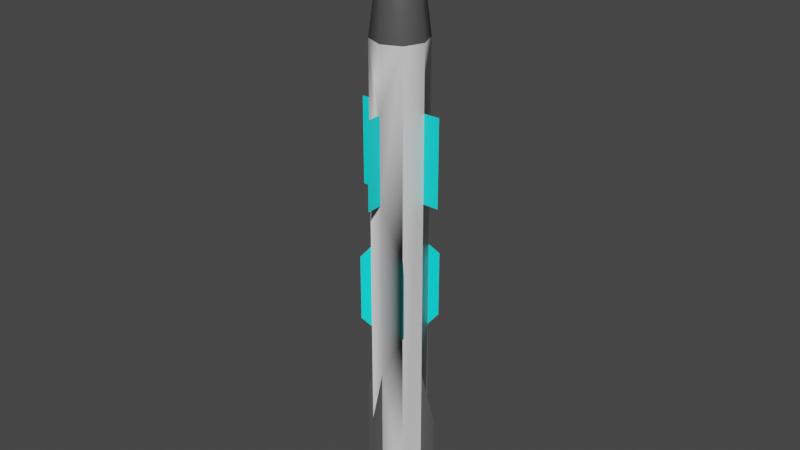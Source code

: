 # Source: Item_Missile.blend  (saved by Blender 5.1.30; exported with 4.5.12 LTS)
import bpy
from mathutils import Matrix  # noqa: F401  (used for matrix-valued properties, if any)

bpy.ops.wm.read_factory_settings(use_empty=True)
scene = bpy.context.scene
scene.name = 'Scene'

# ---- collections
col_skp_imported_data = bpy.data.collections.new('SKP Imported Data'); scene.collection.children.link(col_skp_imported_data)
col_skp_scenes__as_cameras = bpy.data.collections.new('SKP Scenes (as Cameras)'); col_skp_imported_data.children.link(col_skp_scenes__as_cameras)
col_skp_components = bpy.data.collections.new('SKP Components'); col_skp_imported_data.children.link(col_skp_components)
col_skp_components.hide_viewport = True
col_skp_mesh_objects = bpy.data.collections.new('SKP Mesh Objects'); col_skp_imported_data.children.link(col_skp_mesh_objects)

# ---- materials (node trees are filled in below, after node groups)
mat_0135_darkgray = bpy.data.materials.new('[0135_DarkGray]')
mat_0135_darkgray.use_backface_culling_lightprobe_volume = False
mat_0135_darkgray.diffuse_color = (0.08022, 0.08022, 0.08022, 1.0)
mat_0087_cyan = bpy.data.materials.new('[0087_Cyan]')
mat_0087_cyan.use_backface_culling_lightprobe_volume = False
mat_0087_cyan.diffuse_color = (0.0, 1.0, 1.0, 1.0)
mat_0130_gainsboro = bpy.data.materials.new('[0130_Gainsboro]')
mat_0130_gainsboro.use_backface_culling_lightprobe_volume = False
mat_0130_gainsboro.diffuse_color = (0.7227, 0.7227, 0.7227, 1.0)
mat_material = bpy.data.materials.new('Material')
mat_material.alpha_threshold = 0.0
mat_material.use_backface_culling_lightprobe_volume = False
mat_material.line_color = (0.0, 0.0, 0.0, 1.0)

# ---- node groups
ng_smooth_by_angle = bpy.data.node_groups.new('Smooth by Angle', 'GeometryNodeTree')
_s = ng_smooth_by_angle.interface.new_socket(name='Mesh', in_out='OUTPUT', socket_type='NodeSocketGeometry')
_s = ng_smooth_by_angle.interface.new_socket(name='Mesh', in_out='INPUT', socket_type='NodeSocketGeometry')
_s = ng_smooth_by_angle.interface.new_socket(name='Angle', in_out='INPUT', socket_type='NodeSocketFloat')
_s.subtype = 'ANGLE'
_s.default_value = 0.5236
_s.min_value = 0.0
_s.max_value = 3.142
_s.description = 'Maximum face angle for smooth edges'
_s = ng_smooth_by_angle.interface.new_socket(name='Ignore Sharpness', in_out='INPUT', socket_type='NodeSocketBool')
_s.force_non_field = True
ng_smooth_by_angle.is_modifier = True
_N = ng_smooth_by_angle.nodes; _L = ng_smooth_by_angle.links
n0 = _N.new('GeometryNodeSetShadeSmooth'); n0.name = 'Set Shade Smooth'; n0.location = (120, -80)
n0.domain = 'EDGE'
n1 = _N.new('GeometryNodeSetShadeSmooth'); n1.name = 'Set Shade Smooth.001'; n1.location = (300, -80)
n2 = _N.new('NodeGroupOutput'); n2.name = 'Group Output'; n2.location = (480, -80)
n3 = _N.new('GeometryNodeInputMeshEdgeAngle'); n3.name = 'Edge Angle'; n3.location = (-440, -240)
n4 = _N.new('NodeGroupInput'); n4.name = 'Group Input'; n4.location = (-80, -80)
n5 = _N.new('GeometryNodeInputEdgeSmooth'); n5.name = 'Is Edge Smooth'; n5.location = (-260, -120)
n6 = _N.new('GeometryNodeInputShadeSmooth'); n6.name = 'Is Shade Smooth'; n6.location = (-440, -397)
n7 = _N.new('FunctionNodeCompare'); n7.name = 'Compare'; n7.location = (-260, -260)
n7.operation = 'LESS_EQUAL'
n7.inputs[6].default_value = (0.0, 0.0, 0.0, 0.0)
n7.inputs[7].default_value = (0.0, 0.0, 0.0, 0.0)
n8 = _N.new('FunctionNodeBooleanMath'); n8.name = 'Boolean Math.001'; n8.location = (-80, -260)
n9 = _N.new('NodeGroupInput'); n9.name = 'Group Input.001'; n9.location = (-440, -329)
n10 = _N.new('NodeGroupInput'); n10.name = 'Group Input.002'; n10.location = (-259, -189)
n11 = _N.new('FunctionNodeBooleanMath'); n11.name = 'Boolean Math'; n11.location = (-80, -149)
n11.operation = 'OR'
n12 = _N.new('FunctionNodeBooleanMath'); n12.name = 'Boolean Math.002'; n12.location = (-260, -380)
n12.operation = 'OR'
n13 = _N.new('NodeGroupInput'); n13.name = 'Group Input.003'; n13.location = (-440, -460)
_L.new(n3.outputs[0], n7.inputs[0])
_L.new(n1.outputs[0], n2.inputs[0])
_L.new(n9.outputs[1], n7.inputs[1])
_L.new(n7.outputs[0], n8.inputs[0])
_L.new(n4.outputs[0], n0.inputs[0])
_L.new(n0.outputs[0], n1.inputs[0])
_L.new(n8.outputs[0], n0.inputs[2])
_L.new(n10.outputs[2], n11.inputs[1])
_L.new(n5.outputs[0], n11.inputs[0])
_L.new(n11.outputs[0], n0.inputs[1])
_L.new(n13.outputs[2], n12.inputs[1])
_L.new(n6.outputs[0], n12.inputs[0])
_L.new(n12.outputs[0], n8.inputs[1])
n2.is_active_output = True

# ---- material node trees
mat_0135_darkgray.use_nodes = True; mat_0135_darkgray.node_tree.nodes.clear()
_N = mat_0135_darkgray.node_tree.nodes; _L = mat_0135_darkgray.node_tree.links
n0 = _N.new('ShaderNodeBsdfPrincipled'); n0.name = 'Principled BSDF'; n0.location = (10, 300)
n0.distribution = 'GGX'
n0.subsurface_method = 'RANDOM_WALK_SKIN'
n0.inputs[0].default_value = (0.08022, 0.08022, 0.08022, 1.0)
n0.inputs[3].default_value = 1.45
n0.inputs[27].default_value = (0.0, 0.0, 0.0, 1.0)
n0.inputs[28].default_value = 1.0
n1 = _N.new('ShaderNodeOutputMaterial'); n1.name = 'Material Output'; n1.location = (300, 300)
_L.new(n0.outputs[0], n1.inputs[0])
n1.is_active_output = True
mat_0087_cyan.use_nodes = True; mat_0087_cyan.node_tree.nodes.clear()
_N = mat_0087_cyan.node_tree.nodes; _L = mat_0087_cyan.node_tree.links
n0 = _N.new('ShaderNodeBsdfPrincipled'); n0.name = 'Principled BSDF'; n0.location = (10, 300)
n0.distribution = 'GGX'
n0.subsurface_method = 'RANDOM_WALK_SKIN'
n0.inputs[0].default_value = (0.0, 1.0, 1.0, 1.0)
n0.inputs[3].default_value = 1.45
n0.inputs[27].default_value = (0.0, 0.0, 0.0, 1.0)
n0.inputs[28].default_value = 1.0
n1 = _N.new('ShaderNodeOutputMaterial'); n1.name = 'Material Output'; n1.location = (300, 300)
_L.new(n0.outputs[0], n1.inputs[0])
n1.is_active_output = True
mat_0130_gainsboro.use_nodes = True; mat_0130_gainsboro.node_tree.nodes.clear()
_N = mat_0130_gainsboro.node_tree.nodes; _L = mat_0130_gainsboro.node_tree.links
n0 = _N.new('ShaderNodeBsdfPrincipled'); n0.name = 'Principled BSDF'; n0.location = (10, 300)
n0.distribution = 'GGX'
n0.subsurface_method = 'RANDOM_WALK_SKIN'
n0.inputs[0].default_value = (0.7227, 0.7227, 0.7227, 1.0)
n0.inputs[3].default_value = 1.45
n0.inputs[27].default_value = (0.0, 0.0, 0.0, 1.0)
n0.inputs[28].default_value = 1.0
n1 = _N.new('ShaderNodeOutputMaterial'); n1.name = 'Material Output'; n1.location = (300, 300)
_L.new(n0.outputs[0], n1.inputs[0])
n1.is_active_output = True
mat_material.use_nodes = True; mat_material.node_tree.nodes.clear()
_N = mat_material.node_tree.nodes; _L = mat_material.node_tree.links
n0 = _N.new('ShaderNodeOutputMaterial'); n0.name = 'Material Output'; n0.location = (300, 300)
n1 = _N.new('ShaderNodeBsdfPrincipled'); n1.name = 'Principled BSDF'; n1.location = (10, 300)
n1.distribution = 'GGX'
n1.subsurface_method = 'RANDOM_WALK_SKIN'
n1.inputs[2].default_value = 0.4
n1.inputs[3].default_value = 1.45
n1.inputs[27].default_value = (0.0, 0.0, 0.0, 1.0)
n1.inputs[28].default_value = 1.0
_L.new(n1.outputs[0], n0.inputs[0])
n0.is_active_output = True

# ---- world
world_world = bpy.data.worlds.new('World'); scene.world = world_world
world_world.use_nodes = True; world_world.node_tree.nodes.clear()
_N = world_world.node_tree.nodes; _L = world_world.node_tree.links
n0 = _N.new('ShaderNodeOutputWorld'); n0.name = 'World Output'; n0.location = (300, 300)
n1 = _N.new('ShaderNodeBackground'); n1.name = 'Background'; n1.location = (10, 300)
n1.inputs[0].default_value = (0.05088, 0.05088, 0.05088, 1.0)
_L.new(n1.outputs[0], n0.inputs[0])
n0.is_active_output = True
world_world.color = (0.05088, 0.05088, 0.05088)
world_world.use_sun_shadow = False
world_world.sun_shadow_jitter_overblur = 0.0

# ---- meshes
me_c_missile = bpy.data.meshes.new('C-missile')
me_c_missile.from_pydata([(0.03281, 0.0875, 0.315), (0.0, 0.0875, 0.0), (0.03281, 0.0875, 0.0), (0.0, 0.0875, 0.215), (0.1184, 0.1184, 1.075), (0.1422, 0.0875, 0.9875), (0.1312, 0.0875, 1.075), (0.1262, 0.1262, 0.9875), (0.0875, 0.0875, 1.25), (0.0875, 0.04375, 1.075), (0.05656, 0.05656, 1.075), (0.1262, 0.04883, 0.9875), (0.0875, 0.03281, 0.9875), (0.1184, 0.05656, 1.075), (0.05656, 0.1184, 1.075), (0.03281, 0.0875, 0.9875), (0.04375, 0.0875, 1.075), (0.04883, 0.1262, 0.9875), (0.0875, 0.1312, 1.075), (0.0875, 0.1422, 0.9875), (0.04883, 0.04883, 0.9875), (0.0875, 0.1422, 0.315), (0.04883, 0.1262, 0.0), (0.0875, 0.1422, 0.0), (0.04883, 0.1262, 0.4062), (0.0875, 0.1422, 0.685), (0.04883, 0.1262, 0.5813), (0.0875, 0.1422, 0.86), (0.04883, 0.04883, 0.4062), (0.0875, 0.03281, 0.0), (0.04883, 0.04883, 0.0), (0.0875, 0.03281, 0.315), (0.0875, 0.03281, 0.685), (0.04883, 0.04883, 0.5813), (0.0875, 0.03281, 0.86), (0.1262, 0.04883, 0.0), (0.1262, 0.04883, 0.4062), (0.1262, 0.04883, 0.5813), (0.03281, 0.0875, 0.86), (0.03281, 0.0875, 0.685), (0.1422, 0.0875, 0.0), (0.1422, 0.0875, 0.86), (0.1422, 0.0875, 0.685), (0.1422, 0.0875, 0.315), (0.1262, 0.1262, 0.4062), (0.1262, 0.1262, 0.0), (0.1262, 0.1262, 0.5813), (0.0875, 0.175, 0.0), (0.0875, 0.175, 0.215), (0.0875, 6.768e-16, 0.215), (0.0875, 0.0, 0.0), (0.175, 0.0875, 0.215), (0.175, 0.0875, 0.0), (0.03469, 0.03469, 0.5612), (0.03469, 0.03469, 0.4263), (0.1403, 0.03469, 0.5612), (0.1403, 0.03469, 0.4263), (0.03469, 0.1403, 0.4263), (0.03469, 0.1403, 0.5612), (0.1403, 0.1403, 0.5612), (0.1403, 0.1403, 0.4263), (0.0875, 8.122e-16, 0.86), (0.0875, 8.122e-16, 0.685), (0.0, 0.0875, 0.685), (0.0, 0.0875, 0.86), (0.0875, 0.175, 0.86), (0.0875, 0.175, 0.685), (0.175, 0.0875, 0.86), (0.175, 0.0875, 0.685)], [], [(0, 2, 1), (1, 3, 0), (4, 6, 5), (5, 7, 4), (8, 10, 9), (9, 12, 11), (11, 13, 9), (14, 15, 16), (15, 14, 17), (18, 19, 17), (17, 14, 18), (8, 18, 14), (8, 4, 18), (13, 11, 5), (5, 6, 13), (16, 10, 8), (14, 16, 8), (10, 20, 12), (12, 9, 10), (4, 7, 19), (19, 18, 4), (8, 9, 13), (4, 8, 6), (6, 8, 13), (10, 15, 20), (15, 10, 16), (21, 23, 22), (22, 24, 21), (24, 25, 21), (24, 26, 25), (26, 17, 25), (17, 27, 25), (17, 19, 27), (28, 30, 29), (29, 31, 28), (31, 32, 28), (32, 33, 28), (32, 20, 33), (32, 34, 20), (34, 12, 20), (31, 29, 35), (35, 36, 31), (36, 32, 31), (36, 37, 32), (37, 11, 32), (11, 34, 32), (11, 12, 34), (15, 33, 20), (33, 15, 28), (28, 15, 30), (30, 15, 2), (2, 15, 38), (2, 38, 39), (0, 2, 39), (17, 38, 15), (38, 17, 39), (0, 39, 17), (0, 17, 2), (2, 17, 22), (22, 17, 26), (22, 26, 24), (11, 37, 36), (36, 35, 11), (35, 5, 11), (35, 40, 5), (40, 41, 5), (40, 42, 41), (40, 43, 42), (44, 45, 23), (23, 21, 44), (21, 25, 44), (25, 46, 44), (25, 7, 46), (25, 27, 7), (27, 19, 7), (47, 21, 23), (21, 47, 48), (7, 5, 41), (41, 42, 7), (42, 43, 7), (43, 40, 7), (40, 45, 7), (45, 46, 7), (45, 44, 46), (29, 49, 50), (49, 29, 31), (51, 52, 40), (40, 43, 51), (30, 2, 22), (22, 29, 30), (22, 23, 29), (23, 35, 29), (23, 45, 35), (45, 40, 35), (28, 53, 54), (53, 28, 33), (55, 56, 36), (36, 37, 55), (57, 26, 24), (26, 57, 58), (59, 44, 46), (44, 59, 60), (32, 61, 62), (61, 32, 34), (38, 39, 63), (63, 64, 38), (25, 65, 27), (65, 25, 66), (67, 68, 42), (42, 41, 67)])
me_c_missile.polygons.foreach_set('use_smooth', [True] * 110)
me_c_missile.polygons.foreach_set('material_index', [0, 0, 0, 0, 1, 0, 0, 0, 0, 0, 0, 1, 1, 0, 0, 1, 1, 0, 0, 0, 0, 1, 1, 1, 0, 0, 2, 2, 2, 2, 2, 2, 2, 3, 3, 3, 3, 3, 3, 3, 2, 2, 2, 2, 2, 2, 2, 2, 2, 2, 2, 2, 2, 2, 2, 2, 2, 2, 2, 2, 2, 2, 2, 2, 2, 2, 2, 2, 2, 2, 2, 2, 2, 2, 2, 0, 0, 2, 2, 2, 2, 2, 2, 2, 0, 0, 0, 0, 2, 2, 2, 2, 2, 2, 1, 1, 1, 1, 1, 1, 1, 1, 1, 1, 1, 1, 1, 1, 1, 1])
_uv = me_c_missile.uv_layers.new(name='UVMap')
_uv.uv.foreach_set('vector', [0.3387, 0.0, 0.3387, 0.2517, 0.3138, 0.2515, 0.3138, 0.2515, 0.3138, 0.07974, 0.3387, 0.0, 0.08821, 0.1404, 0.1099, 0.1409, 0.1079, 0.2111, 0.1079, 0.2111, 0.08077, 0.2104, 0.08821, 0.1404, 0.04039, 0.0, 0.05377, 0.1412, 0.027, 0.1412, 0.027, 0.1412, 0.02366, 0.2114, 0.0, 0.2104, 0.0, 0.2104, 0.008077, 0.1403, 0.027, 0.1412, 0.1716, 0.1413, 0.1409, 0.2114, 0.1449, 0.1412, 0.1409, 0.2114, 0.1716, 0.1413, 0.1743, 0.2115, 0.1919, 0.1405, 0.1997, 0.2105, 0.1743, 0.2115, 0.1743, 0.2115, 0.1716, 0.1413, 0.1919, 0.1405, 0.1607, 0.0, 0.1919, 0.1405, 0.1716, 0.1413, 0.2135, 0.0, 0.2292, 0.1405, 0.2025, 0.1406, 0.1363, 0.1408, 0.1409, 0.2109, 0.1079, 0.2111, 0.1079, 0.2111, 0.1099, 0.1409, 0.1363, 0.1408, 0.07269, 0.1403, 0.05377, 0.1412, 0.04039, 0.0, 0.1716, 0.1413, 0.1449, 0.1412, 0.1607, 0.0, 0.05377, 0.1412, 0.05711, 0.2114, 0.02366, 0.2114, 0.02366, 0.2114, 0.027, 0.1412, 0.05377, 0.1412, 0.2292, 0.1405, 0.2331, 0.2106, 0.1997, 0.2107, 0.1997, 0.2107, 0.2025, 0.1406, 0.2292, 0.1405, 0.04039, 0.0, 0.027, 0.1412, 0.008077, 0.1403, 0.08821, 0.1404, 0.118, 0.0, 0.1099, 0.1409, 0.1099, 0.1409, 0.118, 0.0, 0.1363, 0.1408, 0.05377, 0.1412, 0.08077, 0.2104, 0.05711, 0.2114, 0.08077, 0.2104, 0.05377, 0.1412, 0.07269, 0.1403, 0.1997, 0.7475, 0.1997, 0.999, 0.1743, 1.0, 0.1743, 1.0, 0.1743, 0.6756, 0.1997, 0.7475, 0.1743, 0.6756, 0.1997, 0.452, 0.1997, 0.7475, 0.1743, 0.6756, 0.1743, 0.5359, 0.1997, 0.452, 0.1743, 0.5359, 0.1743, 0.2115, 0.1997, 0.452, 0.1743, 0.2115, 0.1997, 0.3123, 0.1997, 0.452, 0.1743, 0.2115, 0.1997, 0.2105, 0.1997, 0.3123, 0.05711, 0.6756, 0.05711, 0.9999, 0.02366, 0.9999, 0.02366, 0.9999, 0.02366, 0.7484, 0.05711, 0.6756, 0.02366, 0.7484, 0.02366, 0.453, 0.05711, 0.6756, 0.02366, 0.453, 0.05711, 0.5358, 0.05711, 0.6756, 0.02366, 0.453, 0.05711, 0.2114, 0.05711, 0.5358, 0.02366, 0.453, 0.02366, 0.3133, 0.05711, 0.2114, 0.02366, 0.3133, 0.02366, 0.2114, 0.05711, 0.2114, 0.02366, 0.7484, 0.02366, 0.9999, 0.0, 0.9989, 0.0, 0.9989, 0.0, 0.6745, 0.02366, 0.7484, 0.0, 0.6745, 0.02366, 0.453, 0.02366, 0.7484, 0.0, 0.6745, 0.0, 0.5348, 0.02366, 0.453, 0.0, 0.5348, 0.0, 0.2104, 0.02366, 0.453, 0.0, 0.2104, 0.02366, 0.3133, 0.02366, 0.453, 0.0, 0.2104, 0.02366, 0.2114, 0.02366, 0.3133, 0.08077, 0.2104, 0.05711, 0.5358, 0.05711, 0.2114, 0.05711, 0.5358, 0.08077, 0.2104, 0.05711, 0.6756, 0.05711, 0.6756, 0.08077, 0.2104, 0.05711, 0.9999, 0.05711, 0.9999, 0.08077, 0.2104, 0.08077, 0.9989, 0.3394, 0.4195, 0.3394, 0.4195, 0.3394, 0.4195, 0.3394, 0.4195, 0.3394, 0.4195, 0.3394, 0.4195, 0.3394, 0.4195, 0.3394, 0.4195, 0.3394, 0.4195, 0.1743, 0.2115, 0.1409, 0.3132, 0.1409, 0.2114, 0.1409, 0.3132, 0.1743, 0.2115, 0.1409, 0.4529, 0.1409, 0.7484, 0.1409, 0.4529, 0.1743, 0.2115, 0.1409, 0.7484, 0.1743, 0.2115, 0.1409, 0.9999, 0.1409, 0.9999, 0.1743, 0.2115, 0.1743, 1.0, 0.3537, 0.7889, 0.3537, 0.0, 0.3537, 0.3246, 0.3537, 0.7889, 0.3537, 0.3246, 0.3537, 0.4644, 0.3537, 0.7889, 0.3537, 0.7889, 0.3537, 0.7889, 0.3537, 0.7889, 0.3537, 0.7889, 0.3537, 0.7889, 0.1409, 0.9998, 0.1079, 0.2111, 0.1409, 0.2109, 0.1409, 0.9998, 0.1079, 1.0, 0.1079, 0.2111, 0.3537, 0.7889, 0.3537, 0.7889, 0.3537, 0.7889, 0.3537, 0.7889, 0.3537, 0.7889, 0.3537, 0.7889, 0.3537, 0.7889, 0.3537, 0.7889, 0.3537, 0.7889, 0.2331, 0.6751, 0.2331, 0.9998, 0.1997, 0.9998, 0.1997, 0.9998, 0.1997, 0.7481, 0.2331, 0.6751, 0.1997, 0.7481, 0.1997, 0.4524, 0.2331, 0.6751, 0.1997, 0.4524, 0.2331, 0.5353, 0.2331, 0.6751, 0.1997, 0.4524, 0.2331, 0.2106, 0.2331, 0.5353, 0.1997, 0.4524, 0.1997, 0.3126, 0.2331, 0.2106, 0.1997, 0.3126, 0.1997, 0.2107, 0.2331, 0.2106, 0.2331, 0.5841, 0.2586, 0.3326, 0.2586, 0.5843, 0.2586, 0.3326, 0.2331, 0.5841, 0.2331, 0.4123, 0.08077, 0.2104, 0.1079, 0.2111, 0.1079, 0.3129, 0.1079, 0.3129, 0.1079, 0.4527, 0.08077, 0.2104, 0.1079, 0.4527, 0.1079, 0.7483, 0.08077, 0.2104, 0.1079, 0.7483, 0.1079, 1.0, 0.08077, 0.2104, 0.1079, 1.0, 0.08077, 0.9994, 0.08077, 0.2104, 0.3537, 0.7889, 0.3537, 0.7889, 0.3537, 0.7889, 0.3537, 0.7889, 0.3537, 0.7889, 0.3537, 0.7889, 0.2331, 0.3324, 0.2586, 0.1609, 0.2586, 0.3326, 0.2586, 0.1609, 0.2331, 0.3324, 0.2331, 0.08077, 0.258, 0.6644, 0.258, 0.8362, 0.2331, 0.836, 0.2331, 0.836, 0.2331, 0.5843, 0.258, 0.6644, 0.3138, 0.05711, 0.2902, 0.08077, 0.2567, 0.08077, 0.2567, 0.08077, 0.3138, 0.02366, 0.3138, 0.05711, 0.2567, 0.08077, 0.2331, 0.05711, 0.3138, 0.02366, 0.2331, 0.05711, 0.2902, -1.639e-08, 0.3138, 0.02366, 0.2331, 0.05711, 0.2331, 0.02366, 0.2902, -1.639e-08, 0.2331, 0.02366, 0.2567, -1.524e-08, 0.2902, -1.639e-08, 0.3394, 0.4195, 0.353, 0.2954, 0.353, 0.4033, 0.353, 0.2954, 0.3394, 0.4195, 0.3394, 0.2797, 0.3537, 0.1557, 0.3537, 0.2636, 0.3394, 0.2797, 0.3394, 0.2797, 0.3394, 0.1398, 0.3537, 0.1557, 0.3394, 0.124, 0.3537, 0.0, 0.3537, 0.1398, 0.3537, 0.0, 0.3394, 0.124, 0.3394, 0.01614, 0.329, 0.8275, 0.3138, 0.9515, 0.3138, 0.8118, 0.3138, 0.9515, 0.329, 0.8275, 0.329, 0.9353, 0.3138, 0.3915, 0.3394, 0.2519, 0.3394, 0.3917, 0.3394, 0.2519, 0.3138, 0.3915, 0.3138, 0.2517, 0.3387, 0.5319, 0.3387, 0.6718, 0.3138, 0.6716, 0.3138, 0.6716, 0.3138, 0.5317, 0.3387, 0.5319, 0.3394, 0.5317, 0.3138, 0.3917, 0.3394, 0.3919, 0.3138, 0.3917, 0.3394, 0.5317, 0.3138, 0.5315, 0.3387, 0.6719, 0.3387, 0.8118, 0.3138, 0.8116, 0.3138, 0.8116, 0.3138, 0.6718, 0.3387, 0.6719])
me_c_missile.materials.append(mat_0135_darkgray)
me_c_missile.materials.append(mat_0087_cyan)
me_c_missile.materials.append(mat_0130_gainsboro)
me_c_missile.materials.append(mat_material)
me_c_missile.use_remesh_fix_poles = True
me_c_missile.use_remesh_preserve_attributes = False
me_c_missile.update()

# ---- objects
ob_c_missile = bpy.data.objects.new('C-missile', me_c_missile)

# ---- transforms, parenting, visibility, modifiers, constraints
ob_c_missile.location = (-0.0875, -0.0875, 0.0)
_m = ob_c_missile.modifiers.new('Smooth by Angle', 'NODES')
_m.node_group = ng_smooth_by_angle
_gi = [s.identifier for s in ng_smooth_by_angle.interface.items_tree if s.item_type == 'SOCKET' and s.in_out == 'INPUT']
_m[_gi[1]] = 1.047  # 'Angle'
_m.show_group_selector = False

# ---- collection membership
col_skp_mesh_objects.objects.link(ob_c_missile)
def _layer_coll(name, lc=None):
    lc = lc or bpy.context.view_layer.layer_collection
    for c in lc.children:
        if c.name == name: return c
        r = _layer_coll(name, c)
        if r: return r
_layer_coll('SKP Components').exclude = True

# ---- scene / render settings (as saved in the file)
scene.frame_start = 1; scene.frame_end = 250; scene.frame_set(1)
scene.render.engine = 'CYCLES'
scene.render.bake_bias = 0.0
scene.render.bake_samples = 0
scene.cycles.sampling_pattern = 'TABULATED_SOBOL'
scene.cycles.use_light_tree = False
scene.view_settings.view_transform = 'Filmic'
bpy.context.view_layer.update()

# ---- added for rendering (the .blend has no active camera and no usable light): camera, sun
cam_auto = bpy.data.cameras.new('AutoCamera')
cam_auto.lens = 50.0
cam_auto.sensor_width = 36.0
cam_auto.clip_end = 1000.0
ob_auto_camera = bpy.data.objects.new('AutoCamera', cam_auto)
scene.collection.objects.link(ob_auto_camera)
ob_auto_camera.location = (1.17898, -1.41478, 1.56818)
ob_auto_camera.rotation_euler = (1.09748, -7.21219e-08, 0.694738)
scene.camera = ob_auto_camera
light_auto_sun = bpy.data.lights.new('AutoSun', 'SUN')
light_auto_sun.energy = 3.0
light_auto_sun.angle = 0.0523599
ob_auto_sun = bpy.data.objects.new('AutoSun', light_auto_sun)
scene.collection.objects.link(ob_auto_sun)
ob_auto_sun.rotation_euler = (0.872665, 0.174533, 0.523599)
bpy.context.view_layer.update()
